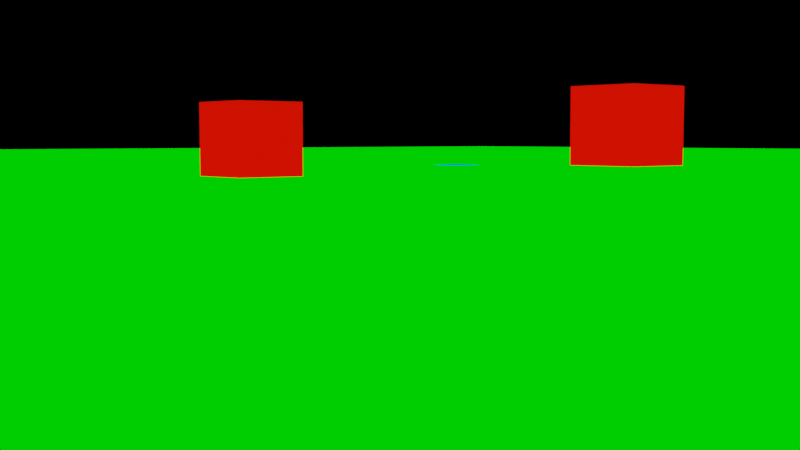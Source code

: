 # Source: Example_Map.blend  (saved by Blender 2.81.16; exported with 4.5.12 LTS)
import bpy
from mathutils import Matrix  # noqa: F401  (used for matrix-valued properties, if any)

bpy.ops.wm.read_factory_settings(use_empty=True)
scene = bpy.context.scene
scene.name = 'Scene'

# ---- collections
col_collection = bpy.data.collections.new('Collection'); scene.collection.children.link(col_collection)

# ---- materials (node trees are filled in below, after node groups)
mat_material_002 = bpy.data.materials.new('Material.002')
mat_material_002.use_transparent_shadow = False
mat_material_005 = bpy.data.materials.new('Material.005')
mat_material_005.use_transparent_shadow = False
mat_material_001 = bpy.data.materials.new('Material.001')
mat_material_001.use_transparent_shadow = False

# ---- material node trees
mat_material_002.use_nodes = True; mat_material_002.node_tree.nodes.clear()
_N = mat_material_002.node_tree.nodes; _L = mat_material_002.node_tree.links
n0 = _N.new('ShaderNodeOutputMaterial'); n0.name = 'Material Output'; n0.location = (300, 300)
n1 = _N.new('ShaderNodeEmission'); n1.name = 'Emission'; n1.location = (10, 300)
n1.inputs[0].default_value = (0.0, 1.0, 0.0, 1.0)
_L.new(n1.outputs[0], n0.inputs[0])
n0.is_active_output = True
mat_material_005.use_nodes = True; mat_material_005.node_tree.nodes.clear()
_N = mat_material_005.node_tree.nodes; _L = mat_material_005.node_tree.links
n0 = _N.new('ShaderNodeOutputMaterial'); n0.name = 'Material Output'; n0.location = (300, 300)
n1 = _N.new('ShaderNodeEmission'); n1.name = 'Emission'; n1.location = (10, 300)
n1.inputs[0].default_value = (0.0, 0.0, 1.0, 1.0)
_L.new(n1.outputs[0], n0.inputs[0])
n0.is_active_output = True
mat_material_001.use_nodes = True; mat_material_001.node_tree.nodes.clear()
_N = mat_material_001.node_tree.nodes; _L = mat_material_001.node_tree.links
n0 = _N.new('ShaderNodeOutputMaterial'); n0.name = 'Material Output'; n0.location = (300, 300)
n1 = _N.new('ShaderNodeEmission'); n1.name = 'Emission'; n1.location = (10, 300)
n1.inputs[0].default_value = (1.0, 0.005505, 0.0, 1.0)
_L.new(n1.outputs[0], n0.inputs[0])
n0.is_active_output = True

# ---- world
world_world = bpy.data.worlds.new('World'); scene.world = world_world
world_world.use_nodes = True; world_world.node_tree.nodes.clear()
_N = world_world.node_tree.nodes; _L = world_world.node_tree.links
n0 = _N.new('ShaderNodeOutputWorld'); n0.name = 'World Output'; n0.location = (300, 300)
n1 = _N.new('ShaderNodeBackground'); n1.name = 'Background'; n1.location = (10, 300)
n1.inputs[0].default_value = (0.0, 0.0, 0.0, 1.0)
_L.new(n1.outputs[0], n0.inputs[0])
n0.is_active_output = True
world_world.color = (0.05088, 0.05088, 0.05088)
world_world.use_sun_shadow = False
world_world.sun_shadow_jitter_overblur = 0.0

# ---- cameras
cam_camera = bpy.data.cameras.new('Camera')
cam_camera.clip_end = 100.0
cam_camera.ortho_scale = 7.314
cam_camera_001 = bpy.data.cameras.new('Camera.001')
cam_camera_001.clip_end = 100.0
cam_camera_001.ortho_scale = 7.314
cam_camera_002 = bpy.data.cameras.new('Camera.002')
cam_camera_002.clip_end = 100.0
cam_camera_002.ortho_scale = 7.314

# ---- meshes
me_plane = bpy.data.meshes.new('Plane')
me_plane.from_pydata([(-1.0, -1.0, 0.0), (1.0, -1.0, 0.0), (-1.0, 1.0, 0.0), (1.0, 1.0, 0.0)], [], [(0, 1, 3, 2)])
_uv = me_plane.uv_layers.new(name='UVMap')
_uv.uv.foreach_set('vector', [0.0, 0.0, 1.0, 0.0, 1.0, 1.0, 0.0, 1.0])
me_plane.materials.append(mat_material_002)
me_plane.use_remesh_fix_poles = True
me_plane.use_remesh_preserve_attributes = False
me_plane.use_mirror_vertex_groups = False
me_plane.update()
me_icosphere = bpy.data.meshes.new('Icosphere')
me_icosphere.from_pydata([(0.0, 0.0, -1.0), (0.7236, -0.5257, -0.4472), (-0.2764, -0.8506, -0.4472), (-0.8944, 0.0, -0.4472), (-0.2764, 0.8506, -0.4472), (0.7236, 0.5257, -0.4472), (0.2764, -0.8506, 0.4472), (-0.7236, -0.5257, 0.4472), (-0.7236, 0.5257, 0.4472), (0.2764, 0.8506, 0.4472), (0.8944, 0.0, 0.4472), (0.0, 0.0, 1.0), (-0.1625, -0.5, -0.8507), (0.4253, -0.309, -0.8507), (0.2629, -0.809, -0.5257), (0.8506, 0.0, -0.5257), (0.4253, 0.309, -0.8507), (-0.5257, 0.0, -0.8507), (-0.6882, -0.5, -0.5257), (-0.1625, 0.5, -0.8507), (-0.6882, 0.5, -0.5257), (0.2629, 0.809, -0.5257), (0.9511, -0.309, 0.0), (0.9511, 0.309, 0.0), (0.0, -1.0, 0.0), (0.5878, -0.809, 0.0), (-0.9511, -0.309, 0.0), (-0.5878, -0.809, 0.0), (-0.5878, 0.809, 0.0), (-0.9511, 0.309, 0.0), (0.5878, 0.809, 0.0), (0.0, 1.0, 0.0), (0.6882, -0.5, 0.5257), (-0.2629, -0.809, 0.5257), (-0.8506, 0.0, 0.5257), (-0.2629, 0.809, 0.5257), (0.6882, 0.5, 0.5257), (0.1625, -0.5, 0.8507), (0.5257, 0.0, 0.8507), (-0.4253, -0.309, 0.8507), (-0.4253, 0.309, 0.8507), (0.1625, 0.5, 0.8507)], [], [(0, 13, 12), (1, 13, 15), (0, 12, 17), (0, 17, 19), (0, 19, 16), (1, 15, 22), (2, 14, 24), (3, 18, 26), (4, 20, 28), (5, 21, 30), (1, 22, 25), (2, 24, 27), (3, 26, 29), (4, 28, 31), (5, 30, 23), (6, 32, 37), (7, 33, 39), (8, 34, 40), (9, 35, 41), (10, 36, 38), (38, 41, 11), (38, 36, 41), (36, 9, 41), (41, 40, 11), (41, 35, 40), (35, 8, 40), (40, 39, 11), (40, 34, 39), (34, 7, 39), (39, 37, 11), (39, 33, 37), (33, 6, 37), (37, 38, 11), (37, 32, 38), (32, 10, 38), (23, 36, 10), (23, 30, 36), (30, 9, 36), (31, 35, 9), (31, 28, 35), (28, 8, 35), (29, 34, 8), (29, 26, 34), (26, 7, 34), (27, 33, 7), (27, 24, 33), (24, 6, 33), (25, 32, 6), (25, 22, 32), (22, 10, 32), (30, 31, 9), (30, 21, 31), (21, 4, 31), (28, 29, 8), (28, 20, 29), (20, 3, 29), (26, 27, 7), (26, 18, 27), (18, 2, 27), (24, 25, 6), (24, 14, 25), (14, 1, 25), (22, 23, 10), (22, 15, 23), (15, 5, 23), (16, 21, 5), (16, 19, 21), (19, 4, 21), (19, 20, 4), (19, 17, 20), (17, 3, 20), (17, 18, 3), (17, 12, 18), (12, 2, 18), (15, 16, 5), (15, 13, 16), (13, 0, 16), (12, 14, 2), (12, 13, 14), (13, 1, 14)])
_uv = me_icosphere.uv_layers.new(name='UVMap')
_uv.uv.foreach_set('vector', [0.8182, 0.0, 0.7727, 0.07873, 0.8636, 0.07873, 0.7273, 0.1575, 0.6818, 0.07873, 0.6364, 0.1575, 0.09091, 0.0, 0.04545, 0.07873, 0.1364, 0.07873, 0.2727, 0.0, 0.2273, 0.07873, 0.3182, 0.07873, 0.4545, 0.0, 0.4091, 0.07873, 0.5, 0.07873, 0.7273, 0.1575, 0.6364, 0.1575, 0.6818, 0.2362, 0.9091, 0.1575, 0.8182, 0.1575, 0.8636, 0.2362, 0.1818, 0.1575, 0.09091, 0.1575, 0.1364, 0.2362, 0.3636, 0.1575, 0.2727, 0.1575, 0.3182, 0.2362, 0.5455, 0.1575, 0.4545, 0.1575, 0.5, 0.2362, 0.7273, 0.1575, 0.6818, 0.2362, 0.7727, 0.2362, 0.9091, 0.1575, 0.8636, 0.2362, 0.9545, 0.2362, 0.1818, 0.1575, 0.1364, 0.2362, 0.2273, 0.2362, 0.3636, 0.1575, 0.3182, 0.2362, 0.4091, 0.2362, 0.5455, 0.1575, 0.5, 0.2362, 0.5909, 0.2362, 0.8182, 0.3149, 0.7273, 0.3149, 0.7727, 0.3937, 1.0, 0.3149, 0.9091, 0.3149, 0.9545, 0.3937, 0.2727, 0.3149, 0.1818, 0.3149, 0.2273, 0.3937, 0.4545, 0.3149, 0.3636, 0.3149, 0.4091, 0.3937, 0.6364, 0.3149, 0.5455, 0.3149, 0.5909, 0.3937, 0.5909, 0.3937, 0.5, 0.3937, 0.5455, 0.4724, 0.5909, 0.3937, 0.5455, 0.3149, 0.5, 0.3937, 0.5455, 0.3149, 0.4545, 0.3149, 0.5, 0.3937, 0.4091, 0.3937, 0.3182, 0.3937, 0.3636, 0.4724, 0.4091, 0.3937, 0.3636, 0.3149, 0.3182, 0.3937, 0.3636, 0.3149, 0.2727, 0.3149, 0.3182, 0.3937, 0.2273, 0.3937, 0.1364, 0.3937, 0.1818, 0.4724, 0.2273, 0.3937, 0.1818, 0.3149, 0.1364, 0.3937, 0.1818, 0.3149, 0.09091, 0.3149, 0.1364, 0.3937, 0.9545, 0.3937, 0.8636, 0.3937, 0.9091, 0.4724, 0.9545, 0.3937, 0.9091, 0.3149, 0.8636, 0.3937, 0.9091, 0.3149, 0.8182, 0.3149, 0.8636, 0.3937, 0.7727, 0.3937, 0.6818, 0.3937, 0.7273, 0.4724, 0.7727, 0.3937, 0.7273, 0.3149, 0.6818, 0.3937, 0.7273, 0.3149, 0.6364, 0.3149, 0.6818, 0.3937, 0.5909, 0.2362, 0.5455, 0.3149, 0.6364, 0.3149, 0.5909, 0.2362, 0.5, 0.2362, 0.5455, 0.3149, 0.5, 0.2362, 0.4545, 0.3149, 0.5455, 0.3149, 0.4091, 0.2362, 0.3636, 0.3149, 0.4545, 0.3149, 0.4091, 0.2362, 0.3182, 0.2362, 0.3636, 0.3149, 0.3182, 0.2362, 0.2727, 0.3149, 0.3636, 0.3149, 0.2273, 0.2362, 0.1818, 0.3149, 0.2727, 0.3149, 0.2273, 0.2362, 0.1364, 0.2362, 0.1818, 0.3149, 0.1364, 0.2362, 0.09091, 0.3149, 0.1818, 0.3149, 0.9545, 0.2362, 0.9091, 0.3149, 1.0, 0.3149, 0.9545, 0.2362, 0.8636, 0.2362, 0.9091, 0.3149, 0.8636, 0.2362, 0.8182, 0.3149, 0.9091, 0.3149, 0.7727, 0.2362, 0.7273, 0.3149, 0.8182, 0.3149, 0.7727, 0.2362, 0.6818, 0.2362, 0.7273, 0.3149, 0.6818, 0.2362, 0.6364, 0.3149, 0.7273, 0.3149, 0.5, 0.2362, 0.4091, 0.2362, 0.4545, 0.3149, 0.5, 0.2362, 0.4545, 0.1575, 0.4091, 0.2362, 0.4545, 0.1575, 0.3636, 0.1575, 0.4091, 0.2362, 0.3182, 0.2362, 0.2273, 0.2362, 0.2727, 0.3149, 0.3182, 0.2362, 0.2727, 0.1575, 0.2273, 0.2362, 0.2727, 0.1575, 0.1818, 0.1575, 0.2273, 0.2362, 0.1364, 0.2362, 0.04545, 0.2362, 0.09091, 0.3149, 0.1364, 0.2362, 0.09091, 0.1575, 0.04545, 0.2362, 0.09091, 0.1575, 0.0, 0.1575, 0.04545, 0.2362, 0.8636, 0.2362, 0.7727, 0.2362, 0.8182, 0.3149, 0.8636, 0.2362, 0.8182, 0.1575, 0.7727, 0.2362, 0.8182, 0.1575, 0.7273, 0.1575, 0.7727, 0.2362, 0.6818, 0.2362, 0.5909, 0.2362, 0.6364, 0.3149, 0.6818, 0.2362, 0.6364, 0.1575, 0.5909, 0.2362, 0.6364, 0.1575, 0.5455, 0.1575, 0.5909, 0.2362, 0.5, 0.07873, 0.4545, 0.1575, 0.5455, 0.1575, 0.5, 0.07873, 0.4091, 0.07873, 0.4545, 0.1575, 0.4091, 0.07873, 0.3636, 0.1575, 0.4545, 0.1575, 0.3182, 0.07873, 0.2727, 0.1575, 0.3636, 0.1575, 0.3182, 0.07873, 0.2273, 0.07873, 0.2727, 0.1575, 0.2273, 0.07873, 0.1818, 0.1575, 0.2727, 0.1575, 0.1364, 0.07873, 0.09091, 0.1575, 0.1818, 0.1575, 0.1364, 0.07873, 0.04545, 0.07873, 0.09091, 0.1575, 0.04545, 0.07873, 0.0, 0.1575, 0.09091, 0.1575, 0.6364, 0.1575, 0.5909, 0.07873, 0.5455, 0.1575, 0.6364, 0.1575, 0.6818, 0.07873, 0.5909, 0.07873, 0.6818, 0.07873, 0.6364, 0.0, 0.5909, 0.07873, 0.8636, 0.07873, 0.8182, 0.1575, 0.9091, 0.1575, 0.8636, 0.07873, 0.7727, 0.07873, 0.8182, 0.1575, 0.7727, 0.07873, 0.7273, 0.1575, 0.8182, 0.1575])
me_icosphere.use_remesh_fix_poles = True
me_icosphere.use_remesh_preserve_attributes = False
me_icosphere.use_mirror_vertex_groups = False
me_icosphere.update()
me_cone_003 = bpy.data.meshes.new('Cone.003')
me_cone_003.from_pydata([(0.0, 1.0, -1.0), (0.866, -0.5, -1.0), (-0.866, -0.5, -1.0), (0.0, 0.0, 1.0), (0.0, -1.0, 1.0), (-0.866, 0.5, 1.0), (0.866, 0.5, 1.0), (-3.353e-08, -1.49e-08, 1.0)], [], [(0, 3, 1), (1, 3, 2), (2, 3, 0), (0, 1, 2), (4, 7, 5), (5, 7, 6), (6, 7, 4), (4, 5, 6)])
_uv = me_cone_003.uv_layers.new(name='UVMap')
_uv.uv.foreach_set('vector', [0.25, 0.49, 0.25, 0.25, 0.4578, 0.13, 0.4578, 0.13, 0.25, 0.25, 0.04215, 0.13, 0.04215, 0.13, 0.25, 0.25, 0.25, 0.49, 0.75, 0.49, 0.9578, 0.13, 0.5422, 0.13, 0.25, 0.49, 0.25, 0.25, 0.4578, 0.13, 0.4578, 0.13, 0.25, 0.25, 0.04215, 0.13, 0.04215, 0.13, 0.25, 0.25, 0.25, 0.49, 0.75, 0.49, 0.9578, 0.13, 0.5422, 0.13])
me_cone_003.materials.append(mat_material_005)
me_cone_003.use_remesh_fix_poles = True
me_cone_003.use_remesh_preserve_attributes = False
me_cone_003.use_mirror_vertex_groups = False
me_cone_003.update()
me_cone_004 = bpy.data.meshes.new('Cone.004')
me_cone_004.from_pydata([(0.0, 1.0, -1.0), (0.866, -0.5, -1.0), (-0.866, -0.5, -1.0), (0.0, 0.0, 1.0), (0.0, -1.0, 1.0), (-0.866, 0.5, 1.0), (0.866, 0.5, 1.0), (-3.353e-08, -1.49e-08, 1.0)], [], [(0, 3, 1), (1, 3, 2), (2, 3, 0), (0, 1, 2), (4, 7, 5), (5, 7, 6), (6, 7, 4), (4, 5, 6)])
_uv = me_cone_004.uv_layers.new(name='UVMap')
_uv.uv.foreach_set('vector', [0.25, 0.49, 0.25, 0.25, 0.4578, 0.13, 0.4578, 0.13, 0.25, 0.25, 0.04215, 0.13, 0.04215, 0.13, 0.25, 0.25, 0.25, 0.49, 0.75, 0.49, 0.9578, 0.13, 0.5422, 0.13, 0.25, 0.49, 0.25, 0.25, 0.4578, 0.13, 0.4578, 0.13, 0.25, 0.25, 0.04215, 0.13, 0.04215, 0.13, 0.25, 0.25, 0.25, 0.49, 0.75, 0.49, 0.9578, 0.13, 0.5422, 0.13])
me_cone_004.materials.append(mat_material_005)
me_cone_004.use_remesh_fix_poles = True
me_cone_004.use_remesh_preserve_attributes = False
me_cone_004.use_mirror_vertex_groups = False
me_cone_004.update()
me_cube_015 = bpy.data.meshes.new('Cube.015')
me_cube_015.from_pydata([(-1.0, -1.0, -1.0), (-1.0, -1.0, 1.0), (-1.0, 1.0, -1.0), (-1.0, 1.0, 1.0), (1.0, -1.0, -1.0), (1.0, -1.0, 1.0), (1.0, 1.0, -1.0), (1.0, 1.0, 1.0)], [], [(0, 1, 3, 2), (2, 3, 7, 6), (6, 7, 5, 4), (4, 5, 1, 0), (2, 6, 4, 0), (7, 3, 1, 5)])
_uv = me_cube_015.uv_layers.new(name='UVMap')
_uv.uv.foreach_set('vector', [0.375, 0.0, 0.625, 0.0, 0.625, 0.25, 0.375, 0.25, 0.375, 0.25, 0.625, 0.25, 0.625, 0.5, 0.375, 0.5, 0.375, 0.5, 0.625, 0.5, 0.625, 0.75, 0.375, 0.75, 0.375, 0.75, 0.625, 0.75, 0.625, 1.0, 0.375, 1.0, 0.125, 0.5, 0.375, 0.5, 0.375, 0.75, 0.125, 0.75, 0.625, 0.5, 0.875, 0.5, 0.875, 0.75, 0.625, 0.75])
me_cube_015.materials.append(mat_material_001)
me_cube_015.use_remesh_fix_poles = True
me_cube_015.use_remesh_preserve_attributes = False
me_cube_015.use_mirror_vertex_groups = False
me_cube_015.update()
me_cube_000 = bpy.data.meshes.new('Cube.000')
me_cube_000.from_pydata([(-1.0, -1.0, -1.0), (-1.0, -1.0, 1.0), (-1.0, 1.0, -1.0), (-1.0, 1.0, 1.0), (1.0, -1.0, -1.0), (1.0, -1.0, 1.0), (1.0, 1.0, -1.0), (1.0, 1.0, 1.0)], [], [(0, 1, 3, 2), (2, 3, 7, 6), (6, 7, 5, 4), (4, 5, 1, 0), (2, 6, 4, 0), (7, 3, 1, 5)])
_uv = me_cube_000.uv_layers.new(name='UVMap')
_uv.uv.foreach_set('vector', [0.375, 0.0, 0.625, 0.0, 0.625, 0.25, 0.375, 0.25, 0.375, 0.25, 0.625, 0.25, 0.625, 0.5, 0.375, 0.5, 0.375, 0.5, 0.625, 0.5, 0.625, 0.75, 0.375, 0.75, 0.375, 0.75, 0.625, 0.75, 0.625, 1.0, 0.375, 1.0, 0.125, 0.5, 0.375, 0.5, 0.375, 0.75, 0.125, 0.75, 0.625, 0.5, 0.875, 0.5, 0.875, 0.75, 0.625, 0.75])
me_cube_000.materials.append(mat_material_001)
me_cube_000.use_remesh_fix_poles = True
me_cube_000.use_remesh_preserve_attributes = False
me_cube_000.use_mirror_vertex_groups = False
me_cube_000.update()

# ---- objects
ob_camera_center = bpy.data.objects.new('Camera_Center', cam_camera)
ob_plane = bpy.data.objects.new('Plane', me_plane)
ob_camera_right = bpy.data.objects.new('Camera_Right', cam_camera_001)
ob_camera_left = bpy.data.objects.new('Camera_Left', cam_camera_002)
ob_car = bpy.data.objects.new('Car', me_icosphere)
ob_cone_003 = bpy.data.objects.new('Cone.003', me_cone_003)
ob_cone_004 = bpy.data.objects.new('Cone.004', me_cone_004)
ob_cube_012 = bpy.data.objects.new('Cube.012', me_cube_015)
ob_cube_000 = bpy.data.objects.new('Cube.000', me_cube_000)

# ---- transforms, parenting, visibility, modifiers, constraints
ob_camera_center.parent = ob_car
ob_camera_center.matrix_parent_inverse = Matrix(((3.89, -0.0, -0.0, -28.85), (-0.0, 3.89, 0.0, 28.4), (-0.0, -0.0, 3.89, -7.002), (-0.0, 0.0, -0.0, 1.0)))
ob_camera_center.location = (6.985, -6.916, 1.825)
ob_camera_center.rotation_euler = (1.493, 0.0, 0.8727)
ob_camera_center.scale = (1.0, 1.0, 1.0)
ob_camera_center.lock_rotations_4d = False
ob_camera_center.empty_display_type = 'ARROWS'
ob_camera_center.color = (0.0, 0.0, 0.0, 0.0)
ob_camera_center.display_type = 'WIRE'
ob_camera_center.lineart.crease_threshold = 0.0
ob_plane.location = (0.0, 0.0, 0.0)
ob_plane.scale = (43.89, 43.89, 43.89)
ob_plane.lineart.crease_threshold = 0.0
ob_camera_right.parent = ob_car
ob_camera_right.matrix_parent_inverse = Matrix(((3.89, -0.0, -0.0, -28.85), (-0.0, 3.89, 0.0, 28.4), (-0.0, -0.0, 3.89, -7.002), (-0.0, 0.0, -0.0, 1.0)))
ob_camera_right.location = (7.612, -6.135, 1.811)
ob_camera_right.rotation_euler = (1.493, 0.0, 0.8727)
ob_camera_right.scale = (1.0, 1.0, 1.0)
ob_camera_right.lock_rotations_4d = False
ob_camera_right.empty_display_type = 'ARROWS'
ob_camera_right.color = (0.0, 0.0, 0.0, 0.0)
ob_camera_right.display_type = 'WIRE'
ob_camera_right.lineart.crease_threshold = 0.0
ob_camera_left.parent = ob_car
ob_camera_left.matrix_parent_inverse = Matrix(((3.89, -0.0, -0.0, -28.85), (-0.0, 3.89, 0.0, 28.4), (-0.0, -0.0, 3.89, -7.002), (-0.0, 0.0, -0.0, 1.0)))
ob_camera_left.location = (6.359, -7.697, 1.839)
ob_camera_left.rotation_euler = (1.493, 0.0, 0.8727)
ob_camera_left.scale = (1.0, 1.0, 1.0)
ob_camera_left.lock_rotations_4d = False
ob_camera_left.empty_display_type = 'ARROWS'
ob_camera_left.color = (0.0, 0.0, 0.0, 0.0)
ob_camera_left.display_type = 'WIRE'
ob_camera_left.lineart.crease_threshold = 0.0
ob_car.location = (7.0, -7.0, 0.5)
ob_car.scale = (0.2571, 0.2571, 0.2571)
ob_car.lineart.crease_threshold = 0.0
ob_cone_003.location = (7.434, -7.342, 0.01)
ob_cone_003.scale = (0.5, 0.5, 0.0)
ob_cone_003.lineart.crease_threshold = 0.0
ob_cone_004.location = (-8.379, 8.639, 0.01)
ob_cone_004.scale = (0.5, 0.5, 0.0)
ob_cone_004.lineart.crease_threshold = 0.0
ob_cube_012.location = (-5.645, 2.31, 0.5)
ob_cube_012.scale = (0.5, 0.5, 0.5)
ob_cube_012.lineart.crease_threshold = 0.0
ob_cube_000.location = (-1.795, 5.464, 0.6697)
ob_cube_000.scale = (0.5, 0.5, 0.5)
ob_cube_000.lineart.crease_threshold = 0.0

# ---- collection membership
col_collection.objects.link(ob_camera_center)
col_collection.objects.link(ob_plane)
col_collection.objects.link(ob_camera_right)
col_collection.objects.link(ob_camera_left)
col_collection.objects.link(ob_car)
col_collection.objects.link(ob_cone_003)
col_collection.objects.link(ob_cone_004)
col_collection.objects.link(ob_cube_012)
col_collection.objects.link(ob_cube_000)

# ---- scene / render settings (as saved in the file)
scene.camera = ob_camera_right
scene.frame_start = 1; scene.frame_end = 250; scene.frame_set(3)
scene.render.engine = 'BLENDER_EEVEE_NEXT'
scene.render.use_freestyle = True
scene.cycles.use_denoising = False
scene.cycles.samples = 128
scene.cycles.sampling_pattern = 'TABULATED_SOBOL'
scene.cycles.use_adaptive_sampling = False
scene.cycles.use_light_tree = False
scene.view_settings.view_transform = 'Filmic'
bpy.context.view_layer.update()
